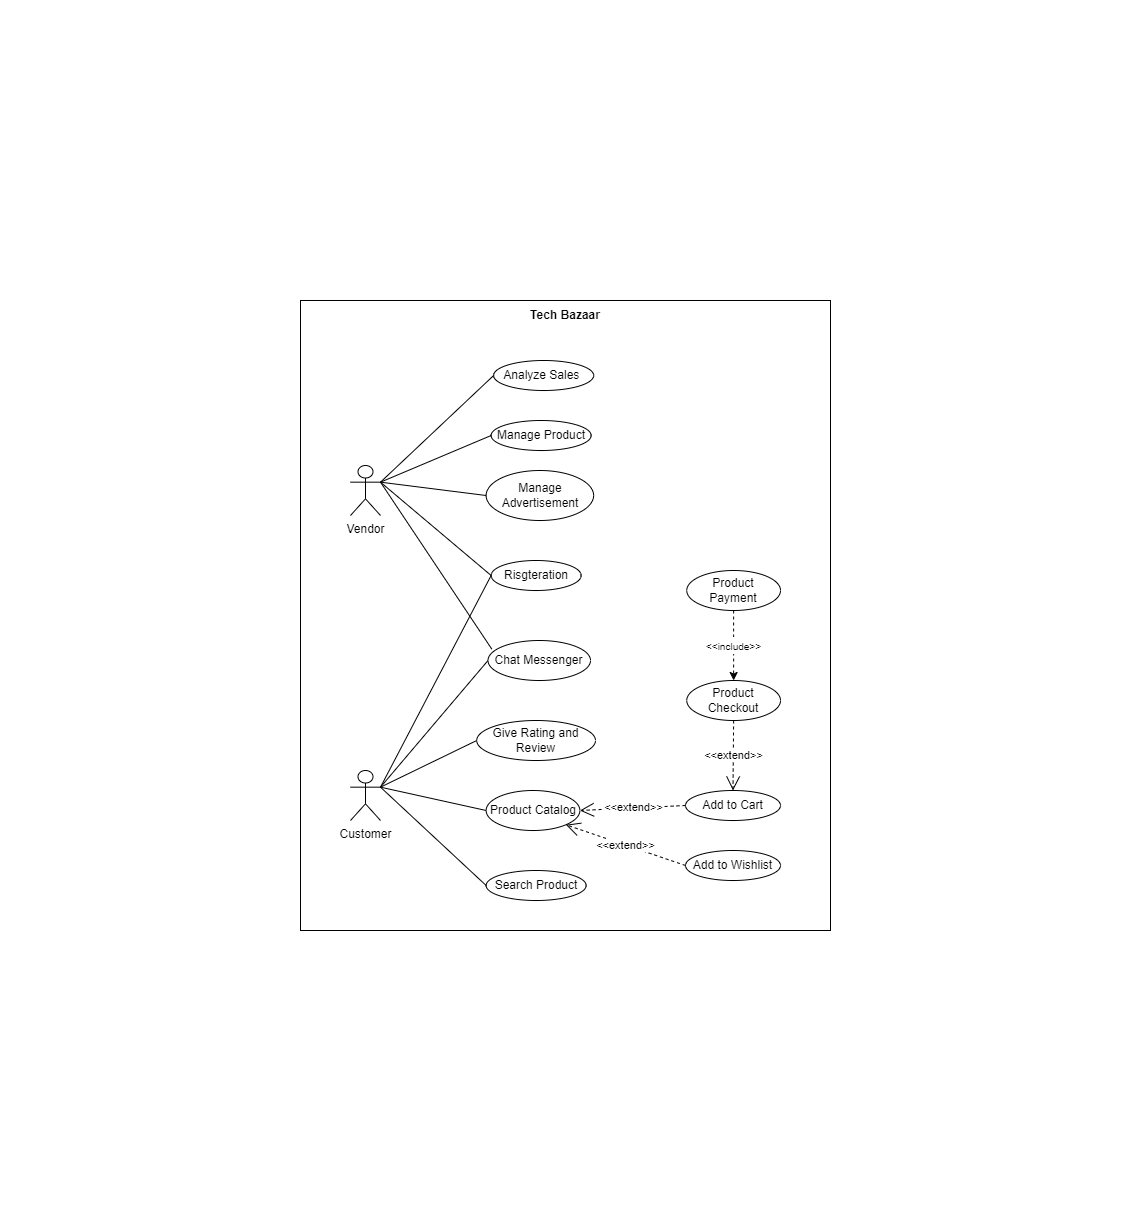

The diagram above was exported from draw.io. Its source (the exported page's mxGraphModel, read from the mxfile embedded in the PNG):
<mxGraphModel dx="1597" dy="740" grid="1" gridSize="10" guides="1" tooltips="1" connect="1" arrows="1" fold="1" page="1" pageScale="1" pageWidth="850" pageHeight="1100" math="0" shadow="0">
  <root>
    <mxCell id="0" />
    <mxCell id="1" parent="0" />
    <mxCell id="ewHMMRBr_tVYaOi-zacl-41" value="" style="group" vertex="1" connectable="0" parent="1">
      <mxGeometry x="160" y="90" width="530" height="630" as="geometry" />
    </mxCell>
    <mxCell id="ewHMMRBr_tVYaOi-zacl-38" value="" style="rounded=0;whiteSpace=wrap;html=1;" vertex="1" parent="ewHMMRBr_tVYaOi-zacl-41">
      <mxGeometry width="530" height="630" as="geometry" />
    </mxCell>
    <mxCell id="ewHMMRBr_tVYaOi-zacl-2" value="Manage Product" style="ellipse;whiteSpace=wrap;html=1;" vertex="1" parent="ewHMMRBr_tVYaOi-zacl-41">
      <mxGeometry x="190.63" y="120" width="100" height="30" as="geometry" />
    </mxCell>
    <mxCell id="ewHMMRBr_tVYaOi-zacl-3" value="Manage Advertisement" style="ellipse;whiteSpace=wrap;html=1;" vertex="1" parent="ewHMMRBr_tVYaOi-zacl-41">
      <mxGeometry x="185.63" y="170" width="107.5" height="50" as="geometry" />
    </mxCell>
    <mxCell id="ewHMMRBr_tVYaOi-zacl-4" value="Analyze Sales&amp;nbsp;" style="ellipse;whiteSpace=wrap;html=1;" vertex="1" parent="ewHMMRBr_tVYaOi-zacl-41">
      <mxGeometry x="193.13" y="60" width="100" height="30" as="geometry" />
    </mxCell>
    <mxCell id="ewHMMRBr_tVYaOi-zacl-5" value="Risgteration" style="ellipse;whiteSpace=wrap;html=1;" vertex="1" parent="ewHMMRBr_tVYaOi-zacl-41">
      <mxGeometry x="190.63" y="260" width="90" height="30" as="geometry" />
    </mxCell>
    <mxCell id="ewHMMRBr_tVYaOi-zacl-6" value="Product Catalog" style="ellipse;whiteSpace=wrap;html=1;" vertex="1" parent="ewHMMRBr_tVYaOi-zacl-41">
      <mxGeometry x="185.63" y="490" width="93.75" height="40" as="geometry" />
    </mxCell>
    <mxCell id="ewHMMRBr_tVYaOi-zacl-7" value="Add to Wishlist" style="ellipse;whiteSpace=wrap;html=1;" vertex="1" parent="ewHMMRBr_tVYaOi-zacl-41">
      <mxGeometry x="385" y="550" width="95" height="30" as="geometry" />
    </mxCell>
    <mxCell id="ewHMMRBr_tVYaOi-zacl-9" value="&amp;lt;&amp;lt;extend&amp;gt;&amp;gt;" style="endArrow=open;endSize=12;dashed=1;html=1;rounded=0;exitX=0;exitY=0.5;exitDx=0;exitDy=0;entryX=1;entryY=1;entryDx=0;entryDy=0;" edge="1" parent="ewHMMRBr_tVYaOi-zacl-41" source="ewHMMRBr_tVYaOi-zacl-7" target="ewHMMRBr_tVYaOi-zacl-6">
      <mxGeometry width="160" relative="1" as="geometry">
        <mxPoint x="346.5399999999999" y="675.73" as="sourcePoint" />
        <mxPoint x="265" y="550" as="targetPoint" />
      </mxGeometry>
    </mxCell>
    <mxCell id="ewHMMRBr_tVYaOi-zacl-10" value="Vendor" style="shape=umlActor;verticalLabelPosition=bottom;verticalAlign=top;html=1;" vertex="1" parent="ewHMMRBr_tVYaOi-zacl-41">
      <mxGeometry x="50" y="165" width="30" height="50" as="geometry" />
    </mxCell>
    <mxCell id="ewHMMRBr_tVYaOi-zacl-11" value="Customer" style="shape=umlActor;verticalLabelPosition=bottom;verticalAlign=top;html=1;" vertex="1" parent="ewHMMRBr_tVYaOi-zacl-41">
      <mxGeometry x="50" y="470" width="30" height="50" as="geometry" />
    </mxCell>
    <mxCell id="ewHMMRBr_tVYaOi-zacl-12" value="" style="endArrow=none;html=1;rounded=0;exitX=0;exitY=0.5;exitDx=0;exitDy=0;entryX=1;entryY=0.3333333333333333;entryDx=0;entryDy=0;entryPerimeter=0;" edge="1" parent="ewHMMRBr_tVYaOi-zacl-41" source="ewHMMRBr_tVYaOi-zacl-2" target="ewHMMRBr_tVYaOi-zacl-10">
      <mxGeometry width="50" height="50" relative="1" as="geometry">
        <mxPoint x="410" y="390" as="sourcePoint" />
        <mxPoint x="50" y="240" as="targetPoint" />
      </mxGeometry>
    </mxCell>
    <mxCell id="ewHMMRBr_tVYaOi-zacl-13" value="" style="endArrow=none;html=1;rounded=0;exitX=0;exitY=0.5;exitDx=0;exitDy=0;entryX=1;entryY=0.3333333333333333;entryDx=0;entryDy=0;entryPerimeter=0;" edge="1" parent="ewHMMRBr_tVYaOi-zacl-41" source="ewHMMRBr_tVYaOi-zacl-3" target="ewHMMRBr_tVYaOi-zacl-10">
      <mxGeometry width="50" height="50" relative="1" as="geometry">
        <mxPoint x="190" y="265" as="sourcePoint" />
        <mxPoint x="30" y="320" as="targetPoint" />
      </mxGeometry>
    </mxCell>
    <mxCell id="ewHMMRBr_tVYaOi-zacl-14" value="" style="endArrow=none;html=1;rounded=0;exitX=0;exitY=0.5;exitDx=0;exitDy=0;entryX=1;entryY=0.3333333333333333;entryDx=0;entryDy=0;entryPerimeter=0;" edge="1" parent="ewHMMRBr_tVYaOi-zacl-41" source="ewHMMRBr_tVYaOi-zacl-6" target="ewHMMRBr_tVYaOi-zacl-11">
      <mxGeometry width="50" height="50" relative="1" as="geometry">
        <mxPoint x="190" y="545" as="sourcePoint" />
        <mxPoint x="55" y="340" as="targetPoint" />
      </mxGeometry>
    </mxCell>
    <mxCell id="ewHMMRBr_tVYaOi-zacl-15" value="" style="endArrow=none;html=1;rounded=0;exitX=0;exitY=0.5;exitDx=0;exitDy=0;entryX=1;entryY=0.3333333333333333;entryDx=0;entryDy=0;entryPerimeter=0;" edge="1" parent="ewHMMRBr_tVYaOi-zacl-41" source="ewHMMRBr_tVYaOi-zacl-5" target="ewHMMRBr_tVYaOi-zacl-11">
      <mxGeometry width="50" height="50" relative="1" as="geometry">
        <mxPoint x="215" y="635" as="sourcePoint" />
        <mxPoint x="70" y="480" as="targetPoint" />
      </mxGeometry>
    </mxCell>
    <mxCell id="ewHMMRBr_tVYaOi-zacl-16" value="" style="endArrow=none;html=1;rounded=0;entryX=1;entryY=0.3333333333333333;entryDx=0;entryDy=0;entryPerimeter=0;exitX=0;exitY=0.5;exitDx=0;exitDy=0;" edge="1" parent="ewHMMRBr_tVYaOi-zacl-41" source="ewHMMRBr_tVYaOi-zacl-5" target="ewHMMRBr_tVYaOi-zacl-10">
      <mxGeometry width="50" height="50" relative="1" as="geometry">
        <mxPoint x="225" y="645" as="sourcePoint" />
        <mxPoint x="95" y="630" as="targetPoint" />
      </mxGeometry>
    </mxCell>
    <mxCell id="ewHMMRBr_tVYaOi-zacl-17" value="&lt;b&gt;Tech Bazaar&lt;/b&gt;" style="text;html=1;strokeColor=none;fillColor=none;align=center;verticalAlign=middle;whiteSpace=wrap;rounded=0;" vertex="1" parent="ewHMMRBr_tVYaOi-zacl-41">
      <mxGeometry x="220" width="90" height="30" as="geometry" />
    </mxCell>
    <mxCell id="ewHMMRBr_tVYaOi-zacl-18" value="Give Rating and Review" style="ellipse;whiteSpace=wrap;html=1;" vertex="1" parent="ewHMMRBr_tVYaOi-zacl-41">
      <mxGeometry x="176.25" y="420" width="118.75" height="40" as="geometry" />
    </mxCell>
    <mxCell id="ewHMMRBr_tVYaOi-zacl-19" value="Chat Messenger" style="ellipse;whiteSpace=wrap;html=1;" vertex="1" parent="ewHMMRBr_tVYaOi-zacl-41">
      <mxGeometry x="187.5" y="340" width="102.5" height="40" as="geometry" />
    </mxCell>
    <mxCell id="ewHMMRBr_tVYaOi-zacl-21" value="" style="endArrow=none;html=1;rounded=0;exitX=0;exitY=0.5;exitDx=0;exitDy=0;entryX=1;entryY=0.3333333333333333;entryDx=0;entryDy=0;entryPerimeter=0;" edge="1" parent="ewHMMRBr_tVYaOi-zacl-41" source="ewHMMRBr_tVYaOi-zacl-19" target="ewHMMRBr_tVYaOi-zacl-11">
      <mxGeometry width="50" height="50" relative="1" as="geometry">
        <mxPoint x="195" y="564.9999999999999" as="sourcePoint" />
        <mxPoint x="70" y="519.9999999999999" as="targetPoint" />
      </mxGeometry>
    </mxCell>
    <mxCell id="ewHMMRBr_tVYaOi-zacl-22" value="" style="endArrow=none;html=1;rounded=0;exitX=0;exitY=0.5;exitDx=0;exitDy=0;entryX=1;entryY=0.3333333333333333;entryDx=0;entryDy=0;entryPerimeter=0;" edge="1" parent="ewHMMRBr_tVYaOi-zacl-41" source="ewHMMRBr_tVYaOi-zacl-18" target="ewHMMRBr_tVYaOi-zacl-11">
      <mxGeometry width="50" height="50" relative="1" as="geometry">
        <mxPoint x="190.00000000000296" y="375" as="sourcePoint" />
        <mxPoint x="50" y="440" as="targetPoint" />
      </mxGeometry>
    </mxCell>
    <mxCell id="ewHMMRBr_tVYaOi-zacl-24" value="" style="endArrow=none;html=1;rounded=0;entryX=1;entryY=0.3333333333333333;entryDx=0;entryDy=0;entryPerimeter=0;exitX=0.037;exitY=0.215;exitDx=0;exitDy=0;exitPerimeter=0;" edge="1" parent="ewHMMRBr_tVYaOi-zacl-41" source="ewHMMRBr_tVYaOi-zacl-19" target="ewHMMRBr_tVYaOi-zacl-10">
      <mxGeometry width="50" height="50" relative="1" as="geometry">
        <mxPoint x="170" y="480" as="sourcePoint" />
        <mxPoint x="60" y="190" as="targetPoint" />
      </mxGeometry>
    </mxCell>
    <mxCell id="ewHMMRBr_tVYaOi-zacl-25" value="Search Product" style="ellipse;whiteSpace=wrap;html=1;" vertex="1" parent="ewHMMRBr_tVYaOi-zacl-41">
      <mxGeometry x="185.63" y="570" width="100" height="30" as="geometry" />
    </mxCell>
    <mxCell id="ewHMMRBr_tVYaOi-zacl-26" value="" style="endArrow=none;html=1;rounded=0;entryX=0;entryY=0.5;entryDx=0;entryDy=0;exitX=1;exitY=0.3333333333333333;exitDx=0;exitDy=0;exitPerimeter=0;" edge="1" parent="ewHMMRBr_tVYaOi-zacl-41" source="ewHMMRBr_tVYaOi-zacl-11" target="ewHMMRBr_tVYaOi-zacl-25">
      <mxGeometry width="50" height="50" relative="1" as="geometry">
        <mxPoint x="60" y="510" as="sourcePoint" />
        <mxPoint x="70" y="516.6666666666666" as="targetPoint" />
      </mxGeometry>
    </mxCell>
    <mxCell id="ewHMMRBr_tVYaOi-zacl-27" value="Product Checkout" style="ellipse;whiteSpace=wrap;html=1;" vertex="1" parent="ewHMMRBr_tVYaOi-zacl-41">
      <mxGeometry x="386.25" y="380" width="93.75" height="40" as="geometry" />
    </mxCell>
    <mxCell id="ewHMMRBr_tVYaOi-zacl-28" value="Add to Cart" style="ellipse;whiteSpace=wrap;html=1;" vertex="1" parent="ewHMMRBr_tVYaOi-zacl-41">
      <mxGeometry x="385" y="490" width="95" height="30" as="geometry" />
    </mxCell>
    <mxCell id="ewHMMRBr_tVYaOi-zacl-29" value="&amp;lt;&amp;lt;extend&amp;gt;&amp;gt;" style="endArrow=open;endSize=12;dashed=1;html=1;rounded=0;exitX=0;exitY=0.5;exitDx=0;exitDy=0;entryX=1;entryY=0.5;entryDx=0;entryDy=0;" edge="1" parent="ewHMMRBr_tVYaOi-zacl-41" source="ewHMMRBr_tVYaOi-zacl-28" target="ewHMMRBr_tVYaOi-zacl-6">
      <mxGeometry width="160" relative="1" as="geometry">
        <mxPoint x="330" y="605" as="sourcePoint" />
        <mxPoint x="270" y="590" as="targetPoint" />
      </mxGeometry>
    </mxCell>
    <mxCell id="ewHMMRBr_tVYaOi-zacl-30" value="&amp;lt;&amp;lt;extend&amp;gt;&amp;gt;" style="endArrow=open;endSize=12;dashed=1;html=1;rounded=0;exitX=0.5;exitY=1;exitDx=0;exitDy=0;entryX=0.5;entryY=0;entryDx=0;entryDy=0;" edge="1" parent="ewHMMRBr_tVYaOi-zacl-41" source="ewHMMRBr_tVYaOi-zacl-27" target="ewHMMRBr_tVYaOi-zacl-28">
      <mxGeometry width="160" relative="1" as="geometry">
        <mxPoint x="330" y="515" as="sourcePoint" />
        <mxPoint x="275" y="550" as="targetPoint" />
      </mxGeometry>
    </mxCell>
    <mxCell id="ewHMMRBr_tVYaOi-zacl-31" value="Product Payment" style="ellipse;whiteSpace=wrap;html=1;" vertex="1" parent="ewHMMRBr_tVYaOi-zacl-41">
      <mxGeometry x="386.25" y="270" width="93.75" height="40" as="geometry" />
    </mxCell>
    <mxCell id="ewHMMRBr_tVYaOi-zacl-32" value="&lt;font style=&quot;font-size: 10px;&quot;&gt;&amp;lt;&amp;lt;include&amp;gt;&amp;gt;&lt;/font&gt;" style="html=1;labelBackgroundColor=#ffffff;startArrow=none;startFill=0;startSize=6;endArrow=classic;endFill=1;endSize=6;jettySize=auto;orthogonalLoop=1;strokeWidth=1;dashed=1;fontSize=14;rounded=0;exitX=0.5;exitY=1;exitDx=0;exitDy=0;" edge="1" parent="ewHMMRBr_tVYaOi-zacl-41" source="ewHMMRBr_tVYaOi-zacl-31" target="ewHMMRBr_tVYaOi-zacl-27">
      <mxGeometry width="60" height="60" relative="1" as="geometry">
        <mxPoint x="580" y="520" as="sourcePoint" />
        <mxPoint x="640" y="460" as="targetPoint" />
      </mxGeometry>
    </mxCell>
    <mxCell id="ewHMMRBr_tVYaOi-zacl-34" value="" style="endArrow=none;html=1;rounded=0;exitX=1;exitY=0.3333333333333333;exitDx=0;exitDy=0;exitPerimeter=0;entryX=0;entryY=0.5;entryDx=0;entryDy=0;" edge="1" parent="ewHMMRBr_tVYaOi-zacl-41" source="ewHMMRBr_tVYaOi-zacl-10" target="ewHMMRBr_tVYaOi-zacl-4">
      <mxGeometry width="50" height="50" relative="1" as="geometry">
        <mxPoint x="320" y="260" as="sourcePoint" />
        <mxPoint x="370" y="210" as="targetPoint" />
      </mxGeometry>
    </mxCell>
  </root>
</mxGraphModel>